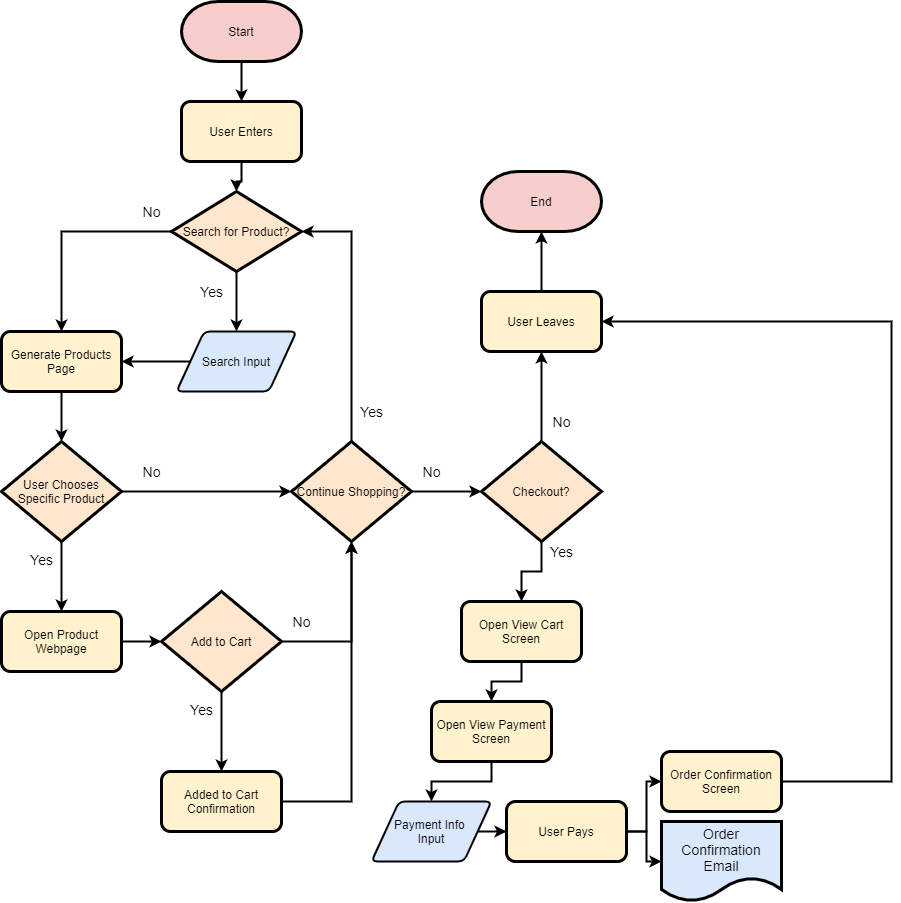

The diagram above was exported from draw.io. Its source (the exported page's mxGraphModel, read from the mxfile embedded in the PNG):
<mxGraphModel dx="1976" dy="593" grid="1" gridSize="10" guides="1" tooltips="1" connect="1" arrows="1" fold="1" page="1" pageScale="1" pageWidth="850" pageHeight="1100" background="#ffffff" math="0" shadow="0">
  <root>
    <mxCell id="0" />
    <mxCell id="1" parent="0" />
    <mxCell id="8" style="edgeStyle=orthogonalEdgeStyle;rounded=0;orthogonalLoop=1;jettySize=auto;html=1;entryX=0.5;entryY=0;entryDx=0;entryDy=0;strokeColor=#000000;strokeWidth=2;fontFamily=Helvetica;fontColor=#000000;" parent="1" source="2" target="7" edge="1">
      <mxGeometry relative="1" as="geometry" />
    </mxCell>
    <mxCell id="2" value="Start" style="strokeWidth=3;html=1;shape=mxgraph.flowchart.terminator;whiteSpace=wrap;fillColor=#f8cecc;fontFamily=Helvetica;fontColor=#000000;fontStyle=0;strokeColor=#000000;" parent="1" vertex="1">
      <mxGeometry x="100" y="160" width="120" height="60" as="geometry" />
    </mxCell>
    <mxCell id="11" value="Yes" style="edgeStyle=orthogonalEdgeStyle;rounded=0;orthogonalLoop=1;jettySize=auto;html=1;strokeColor=#000000;strokeWidth=2;fontFamily=Helvetica;fontColor=#000000;fontSize=14;labelBackgroundColor=#FFFFFF;" parent="1" source="5" target="10" edge="1">
      <mxGeometry x="-0.3333" y="-25" relative="1" as="geometry">
        <mxPoint as="offset" />
      </mxGeometry>
    </mxCell>
    <mxCell id="14" value="No" style="edgeStyle=orthogonalEdgeStyle;rounded=0;orthogonalLoop=1;jettySize=auto;html=1;strokeColor=#000000;strokeWidth=2;fontFamily=Helvetica;fontSize=14;fontColor=#000000;labelBackgroundColor=#FFFFFF;" parent="1" source="5" target="13" edge="1">
      <mxGeometry x="-0.8095" y="-20" relative="1" as="geometry">
        <Array as="points">
          <mxPoint x="-20" y="390" />
        </Array>
        <mxPoint as="offset" />
      </mxGeometry>
    </mxCell>
    <mxCell id="5" value="Search for Product?" style="rhombus;whiteSpace=wrap;html=1;strokeWidth=3;fontFamily=Helvetica;fillColor=#ffe6cc;strokeColor=#000000;fontColor=#000000;" parent="1" vertex="1">
      <mxGeometry x="90" y="350" width="130" height="80" as="geometry" />
    </mxCell>
    <mxCell id="9" style="edgeStyle=orthogonalEdgeStyle;rounded=0;orthogonalLoop=1;jettySize=auto;html=1;strokeColor=#000000;strokeWidth=2;fontFamily=Helvetica;fontColor=#000000;" parent="1" source="7" target="5" edge="1">
      <mxGeometry relative="1" as="geometry" />
    </mxCell>
    <mxCell id="7" value="&lt;font color=&quot;#000000&quot;&gt;User Enters&lt;/font&gt;" style="rounded=1;whiteSpace=wrap;html=1;strokeWidth=3;fontFamily=Helvetica;fillColor=#fff2cc;strokeColor=#000000;" parent="1" vertex="1">
      <mxGeometry x="100" y="260" width="120" height="60" as="geometry" />
    </mxCell>
    <mxCell id="15" style="edgeStyle=orthogonalEdgeStyle;rounded=0;orthogonalLoop=1;jettySize=auto;html=1;strokeColor=#000000;strokeWidth=2;fontFamily=Helvetica;fontSize=12;fontColor=#000000;" parent="1" source="10" target="13" edge="1">
      <mxGeometry relative="1" as="geometry" />
    </mxCell>
    <mxCell id="10" value="&lt;font color=&quot;#000000&quot;&gt;Search Input&lt;/font&gt;" style="shape=parallelogram;html=1;strokeWidth=2;perimeter=parallelogramPerimeter;whiteSpace=wrap;rounded=1;arcSize=12;size=0.23;fontFamily=Helvetica;fillColor=#dae8fc;strokeColor=#000000;" parent="1" vertex="1">
      <mxGeometry x="95" y="490" width="120" height="60" as="geometry" />
    </mxCell>
    <mxCell id="18" style="edgeStyle=orthogonalEdgeStyle;rounded=0;orthogonalLoop=1;jettySize=auto;html=1;strokeColor=#000000;strokeWidth=2;fontFamily=Helvetica;fontSize=14;fontColor=#000000;" parent="1" source="13" target="17" edge="1">
      <mxGeometry relative="1" as="geometry" />
    </mxCell>
    <mxCell id="13" value="&lt;font color=&quot;#000000&quot;&gt;Generate Products Page&lt;/font&gt;" style="rounded=1;whiteSpace=wrap;html=1;strokeWidth=3;fontFamily=Helvetica;fillColor=#fff2cc;strokeColor=#000000;" parent="1" vertex="1">
      <mxGeometry x="-80" y="490" width="120" height="60" as="geometry" />
    </mxCell>
    <mxCell id="20" value="No" style="edgeStyle=orthogonalEdgeStyle;rounded=0;orthogonalLoop=1;jettySize=auto;html=1;strokeColor=#000000;strokeWidth=2;fontFamily=Helvetica;fontSize=14;fontColor=#000000;labelBackgroundColor=#FFFFFF;" parent="1" source="17" target="19" edge="1">
      <mxGeometry x="-0.6471" y="20" relative="1" as="geometry">
        <mxPoint as="offset" />
      </mxGeometry>
    </mxCell>
    <mxCell id="22" value="Yes" style="edgeStyle=orthogonalEdgeStyle;rounded=0;orthogonalLoop=1;jettySize=auto;html=1;strokeColor=#000000;strokeWidth=2;fontFamily=Helvetica;fontSize=14;fontColor=#000000;labelBackgroundColor=#FFFFFF;" parent="1" source="17" target="21" edge="1">
      <mxGeometry x="-0.5" y="-20" relative="1" as="geometry">
        <mxPoint as="offset" />
      </mxGeometry>
    </mxCell>
    <mxCell id="17" value="User Chooses Specific Product" style="rhombus;whiteSpace=wrap;html=1;strokeWidth=3;fontFamily=Helvetica;fillColor=#ffe6cc;strokeColor=#000000;fontColor=#000000;" parent="1" vertex="1">
      <mxGeometry x="-80" y="600" width="120" height="100" as="geometry" />
    </mxCell>
    <mxCell id="33" value="Yes" style="edgeStyle=orthogonalEdgeStyle;rounded=0;orthogonalLoop=1;jettySize=auto;html=1;strokeColor=#000000;strokeWidth=2;fontFamily=Helvetica;fontSize=14;fontColor=#000000;entryX=1;entryY=0.5;entryDx=0;entryDy=0;labelBackgroundColor=#FFFFFF;" parent="1" source="19" target="5" edge="1">
      <mxGeometry x="-0.7692" y="-20" relative="1" as="geometry">
        <mxPoint x="270" y="390" as="targetPoint" />
        <Array as="points">
          <mxPoint x="270" y="390" />
        </Array>
        <mxPoint as="offset" />
      </mxGeometry>
    </mxCell>
    <mxCell id="35" value="No" style="edgeStyle=orthogonalEdgeStyle;rounded=0;orthogonalLoop=1;jettySize=auto;html=1;entryX=0;entryY=0.5;entryDx=0;entryDy=0;strokeColor=#000000;strokeWidth=2;fontFamily=Helvetica;fontSize=14;fontColor=#000000;labelBackgroundColor=#FFFFFF;" parent="1" source="19" target="34" edge="1">
      <mxGeometry x="-0.4286" y="20" relative="1" as="geometry">
        <mxPoint as="offset" />
      </mxGeometry>
    </mxCell>
    <mxCell id="19" value="Continue Shopping?" style="rhombus;whiteSpace=wrap;html=1;strokeWidth=3;fontFamily=Helvetica;fillColor=#ffe6cc;strokeColor=#000000;fontColor=#000000;" parent="1" vertex="1">
      <mxGeometry x="210" y="600" width="120" height="100" as="geometry" />
    </mxCell>
    <mxCell id="24" style="edgeStyle=orthogonalEdgeStyle;rounded=0;orthogonalLoop=1;jettySize=auto;html=1;strokeColor=#000000;strokeWidth=2;fontFamily=Helvetica;fontSize=14;fontColor=#000000;" parent="1" source="21" target="23" edge="1">
      <mxGeometry relative="1" as="geometry" />
    </mxCell>
    <mxCell id="21" value="&lt;font color=&quot;#000000&quot;&gt;Open Product Webpage&lt;/font&gt;" style="rounded=1;whiteSpace=wrap;html=1;strokeWidth=3;fontFamily=Helvetica;fillColor=#fff2cc;strokeColor=#000000;" parent="1" vertex="1">
      <mxGeometry x="-80" y="770" width="120" height="60" as="geometry" />
    </mxCell>
    <mxCell id="25" value="No" style="edgeStyle=orthogonalEdgeStyle;rounded=0;orthogonalLoop=1;jettySize=auto;html=1;strokeColor=#000000;strokeWidth=2;fontFamily=Helvetica;fontSize=14;fontColor=#000000;labelBackgroundColor=#FFFFFF;" parent="1" source="23" target="19" edge="1">
      <mxGeometry x="-0.7647" y="20" relative="1" as="geometry">
        <mxPoint as="offset" />
      </mxGeometry>
    </mxCell>
    <mxCell id="32" value="Yes" style="edgeStyle=orthogonalEdgeStyle;rounded=0;orthogonalLoop=1;jettySize=auto;html=1;strokeColor=#000000;strokeWidth=2;fontFamily=Helvetica;fontSize=14;fontColor=#000000;entryX=0.5;entryY=0;entryDx=0;entryDy=0;labelBackgroundColor=#FFFFFF;" parent="1" source="23" target="66" edge="1">
      <mxGeometry x="-0.5556" y="-20" relative="1" as="geometry">
        <mxPoint as="offset" />
        <mxPoint x="140" y="910" as="targetPoint" />
      </mxGeometry>
    </mxCell>
    <mxCell id="23" value="Add to Cart" style="rhombus;whiteSpace=wrap;html=1;strokeWidth=3;fontFamily=Helvetica;fillColor=#ffe6cc;strokeColor=#000000;fontColor=#000000;" parent="1" vertex="1">
      <mxGeometry x="80" y="750" width="120" height="100" as="geometry" />
    </mxCell>
    <mxCell id="39" value="No" style="edgeStyle=orthogonalEdgeStyle;rounded=0;orthogonalLoop=1;jettySize=auto;html=1;entryX=0.5;entryY=1;entryDx=0;entryDy=0;strokeColor=#000000;strokeWidth=2;fontFamily=Helvetica;fontSize=14;fontColor=#000000;labelBackgroundColor=#FFFFFF;" parent="1" source="34" target="36" edge="1">
      <mxGeometry x="-0.5556" y="-20" relative="1" as="geometry">
        <mxPoint as="offset" />
      </mxGeometry>
    </mxCell>
    <mxCell id="44" value="Yes" style="edgeStyle=orthogonalEdgeStyle;rounded=0;orthogonalLoop=1;jettySize=auto;html=1;strokeColor=#000000;strokeWidth=2;fontFamily=Helvetica;fontSize=14;fontColor=#000000;labelBackgroundColor=#FFFFFF;" parent="1" source="34" target="43" edge="1">
      <mxGeometry x="-0.75" y="20" relative="1" as="geometry">
        <mxPoint as="offset" />
      </mxGeometry>
    </mxCell>
    <mxCell id="34" value="Checkout?" style="rhombus;whiteSpace=wrap;html=1;strokeWidth=3;fontFamily=Helvetica;fillColor=#ffe6cc;strokeColor=#000000;fontColor=#000000;" parent="1" vertex="1">
      <mxGeometry x="400" y="600" width="120" height="100" as="geometry" />
    </mxCell>
    <mxCell id="41" style="edgeStyle=orthogonalEdgeStyle;rounded=0;orthogonalLoop=1;jettySize=auto;html=1;strokeColor=#000000;strokeWidth=2;fontFamily=Helvetica;fontSize=14;fontColor=#000000;" parent="1" source="36" target="40" edge="1">
      <mxGeometry relative="1" as="geometry" />
    </mxCell>
    <mxCell id="36" value="&lt;font color=&quot;#000000&quot;&gt;User Leaves&lt;/font&gt;" style="rounded=1;whiteSpace=wrap;html=1;strokeWidth=3;fontFamily=Helvetica;fillColor=#fff2cc;strokeColor=#000000;" parent="1" vertex="1">
      <mxGeometry x="400" y="450" width="120" height="60" as="geometry" />
    </mxCell>
    <mxCell id="40" value="End" style="strokeWidth=3;html=1;shape=mxgraph.flowchart.terminator;whiteSpace=wrap;fillColor=#f8cecc;fontFamily=Helvetica;fontColor=#000000;fontStyle=0;strokeColor=#000000;" parent="1" vertex="1">
      <mxGeometry x="400" y="330" width="120" height="60" as="geometry" />
    </mxCell>
    <mxCell id="47" style="edgeStyle=orthogonalEdgeStyle;rounded=0;orthogonalLoop=1;jettySize=auto;html=1;entryX=0.5;entryY=0;entryDx=0;entryDy=0;strokeColor=#000000;strokeWidth=2;fontFamily=Helvetica;fontSize=14;fontColor=#000000;" parent="1" source="43" target="46" edge="1">
      <mxGeometry relative="1" as="geometry" />
    </mxCell>
    <mxCell id="43" value="&lt;font color=&quot;#000000&quot;&gt;Open View Cart Screen&lt;/font&gt;" style="rounded=1;whiteSpace=wrap;html=1;strokeWidth=3;fontFamily=Helvetica;fillColor=#fff2cc;strokeColor=#000000;" parent="1" vertex="1">
      <mxGeometry x="380" y="760" width="120" height="60" as="geometry" />
    </mxCell>
    <mxCell id="49" style="edgeStyle=orthogonalEdgeStyle;rounded=0;orthogonalLoop=1;jettySize=auto;html=1;entryX=0.5;entryY=0;entryDx=0;entryDy=0;strokeColor=#000000;strokeWidth=2;fontFamily=Helvetica;fontSize=14;fontColor=#000000;" parent="1" source="46" target="48" edge="1">
      <mxGeometry relative="1" as="geometry" />
    </mxCell>
    <mxCell id="46" value="&lt;font color=&quot;#000000&quot;&gt;Open View Payment Screen&lt;/font&gt;" style="rounded=1;whiteSpace=wrap;html=1;strokeWidth=3;fontFamily=Helvetica;fillColor=#fff2cc;strokeColor=#000000;" parent="1" vertex="1">
      <mxGeometry x="350" y="860" width="120" height="60" as="geometry" />
    </mxCell>
    <mxCell id="62" style="edgeStyle=orthogonalEdgeStyle;rounded=0;orthogonalLoop=1;jettySize=auto;html=1;entryX=0;entryY=0.5;entryDx=0;entryDy=0;strokeColor=#000000;strokeWidth=2;" edge="1" parent="1" source="48" target="61">
      <mxGeometry relative="1" as="geometry" />
    </mxCell>
    <mxCell id="48" value="&lt;font color=&quot;#000000&quot;&gt;Payment Info &lt;br&gt;Input&lt;/font&gt;" style="shape=parallelogram;html=1;strokeWidth=2;perimeter=parallelogramPerimeter;whiteSpace=wrap;rounded=1;arcSize=12;size=0.23;fontFamily=Helvetica;fillColor=#dae8fc;strokeColor=#000000;" parent="1" vertex="1">
      <mxGeometry x="290" y="960" width="120" height="60" as="geometry" />
    </mxCell>
    <mxCell id="59" style="edgeStyle=orthogonalEdgeStyle;rounded=0;orthogonalLoop=1;jettySize=auto;html=1;strokeColor=#000000;strokeWidth=2;fontFamily=Helvetica;fontSize=14;fontColor=#000000;entryX=1;entryY=0.5;entryDx=0;entryDy=0;" parent="1" source="55" target="36" edge="1">
      <mxGeometry relative="1" as="geometry">
        <mxPoint x="800" y="480" as="targetPoint" />
        <Array as="points">
          <mxPoint x="810" y="940" />
          <mxPoint x="810" y="480" />
        </Array>
      </mxGeometry>
    </mxCell>
    <mxCell id="55" value="&lt;font color=&quot;#000000&quot;&gt;Order Confirmation Screen&lt;/font&gt;" style="rounded=1;whiteSpace=wrap;html=1;strokeWidth=3;fontFamily=Helvetica;fillColor=#fff2cc;strokeColor=#000000;" parent="1" vertex="1">
      <mxGeometry x="580" y="910" width="120" height="60" as="geometry" />
    </mxCell>
    <mxCell id="57" value="&lt;font color=&quot;#000000&quot;&gt;Order Confirmation Email&lt;/font&gt;" style="shape=document;whiteSpace=wrap;html=1;boundedLbl=1;strokeWidth=3;fontFamily=Helvetica;fontSize=14;fillColor=#dae8fc;strokeColor=#000000;" parent="1" vertex="1">
      <mxGeometry x="580" y="980" width="120" height="80" as="geometry" />
    </mxCell>
    <mxCell id="63" style="edgeStyle=orthogonalEdgeStyle;rounded=0;orthogonalLoop=1;jettySize=auto;html=1;strokeColor=#000000;strokeWidth=2;" edge="1" parent="1" source="61" target="55">
      <mxGeometry relative="1" as="geometry" />
    </mxCell>
    <mxCell id="64" style="edgeStyle=orthogonalEdgeStyle;rounded=0;orthogonalLoop=1;jettySize=auto;html=1;entryX=0;entryY=0.5;entryDx=0;entryDy=0;strokeColor=#000000;strokeWidth=2;" edge="1" parent="1" source="61" target="57">
      <mxGeometry relative="1" as="geometry" />
    </mxCell>
    <mxCell id="61" value="&lt;font color=&quot;#000000&quot;&gt;User Pays&lt;/font&gt;" style="rounded=1;whiteSpace=wrap;html=1;strokeWidth=3;fontFamily=Helvetica;fillColor=#fff2cc;strokeColor=#000000;" vertex="1" parent="1">
      <mxGeometry x="425" y="960" width="120" height="60" as="geometry" />
    </mxCell>
    <mxCell id="68" style="edgeStyle=orthogonalEdgeStyle;rounded=0;orthogonalLoop=1;jettySize=auto;html=1;strokeColor=#000000;strokeWidth=2;entryX=0.5;entryY=1;entryDx=0;entryDy=0;" edge="1" parent="1" source="66" target="19">
      <mxGeometry relative="1" as="geometry">
        <mxPoint x="270" y="960" as="targetPoint" />
      </mxGeometry>
    </mxCell>
    <mxCell id="66" value="&lt;font color=&quot;#000000&quot;&gt;Added to Cart Confirmation&lt;/font&gt;" style="rounded=1;whiteSpace=wrap;html=1;strokeWidth=3;fontFamily=Helvetica;fillColor=#fff2cc;strokeColor=#000000;" vertex="1" parent="1">
      <mxGeometry x="80" y="930" width="120" height="60" as="geometry" />
    </mxCell>
  </root>
</mxGraphModel>